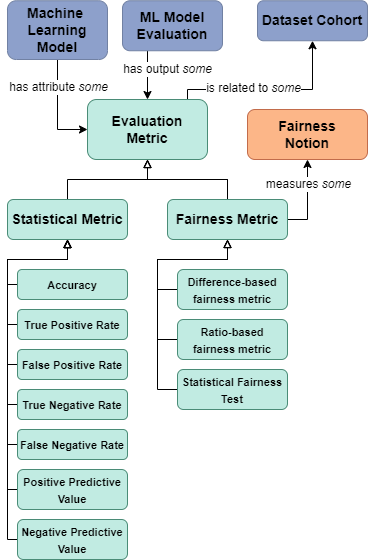

The diagram above was exported from draw.io. Its source (the exported page's mxGraphModel, read from the mxfile embedded in the PNG):
<mxGraphModel dx="998" dy="548" grid="1" gridSize="10" guides="1" tooltips="1" connect="1" arrows="1" fold="1" page="1" pageScale="1" pageWidth="850" pageHeight="1100" math="0" shadow="0">
  <root>
    <mxCell id="jUaF6cS7yYZyfAEBHoPo-0" />
    <mxCell id="jUaF6cS7yYZyfAEBHoPo-1" parent="jUaF6cS7yYZyfAEBHoPo-0" />
    <mxCell id="ld99bO-wbU8JHR4z258x-3" style="edgeStyle=orthogonalEdgeStyle;rounded=0;orthogonalLoop=1;jettySize=auto;html=1;entryX=0.5;entryY=1;entryDx=0;entryDy=0;fontSize=12;exitX=1;exitY=0.25;exitDx=0;exitDy=0;" edge="1" parent="jUaF6cS7yYZyfAEBHoPo-1" source="jUaF6cS7yYZyfAEBHoPo-26" target="k2bEmjDT9mJbJpUIE78--2">
      <mxGeometry relative="1" as="geometry">
        <Array as="points">
          <mxPoint x="340" y="155" />
          <mxPoint x="340" y="130" />
          <mxPoint x="465" y="130" />
        </Array>
      </mxGeometry>
    </mxCell>
    <mxCell id="ld99bO-wbU8JHR4z258x-4" value="is related to &lt;i&gt;some&lt;/i&gt;" style="edgeLabel;html=1;align=center;verticalAlign=middle;resizable=0;points=[];fontSize=12;" vertex="1" connectable="0" parent="ld99bO-wbU8JHR4z258x-3">
      <mxGeometry x="0.3648" relative="1" as="geometry">
        <mxPoint x="-39" y="-2" as="offset" />
      </mxGeometry>
    </mxCell>
    <mxCell id="jUaF6cS7yYZyfAEBHoPo-26" value="&lt;b&gt;Evaluation&lt;br&gt;Metric&lt;/b&gt;" style="rounded=1;whiteSpace=wrap;html=1;labelBorderColor=none;fontSize=14;fillColor=#C1EBE2;strokeColor=#4A8C77;" parent="jUaF6cS7yYZyfAEBHoPo-1" vertex="1">
      <mxGeometry x="240" y="140" width="120" height="60" as="geometry" />
    </mxCell>
    <mxCell id="jUaF6cS7yYZyfAEBHoPo-32" style="edgeStyle=orthogonalEdgeStyle;rounded=0;orthogonalLoop=1;jettySize=auto;html=1;exitX=0.5;exitY=0;exitDx=0;exitDy=0;entryX=0.5;entryY=1;entryDx=0;entryDy=0;labelBackgroundColor=#FFFFFF;labelBorderColor=none;fontFamily=Helvetica;fontSize=11;startArrow=none;startFill=0;endArrow=block;endFill=0;" parent="jUaF6cS7yYZyfAEBHoPo-1" source="jUaF6cS7yYZyfAEBHoPo-36" target="jUaF6cS7yYZyfAEBHoPo-26" edge="1">
      <mxGeometry relative="1" as="geometry" />
    </mxCell>
    <mxCell id="jUaF6cS7yYZyfAEBHoPo-33" style="edgeStyle=orthogonalEdgeStyle;rounded=0;orthogonalLoop=1;jettySize=auto;html=1;exitX=1;exitY=0.5;exitDx=0;exitDy=0;entryX=0.5;entryY=1;entryDx=0;entryDy=0;labelBackgroundColor=#FFFFFF;labelBorderColor=none;fontFamily=Helvetica;fontSize=11;startArrow=none;startFill=0;endArrow=classic;endFill=1;" parent="jUaF6cS7yYZyfAEBHoPo-1" source="jUaF6cS7yYZyfAEBHoPo-36" target="jUaF6cS7yYZyfAEBHoPo-68" edge="1">
      <mxGeometry relative="1" as="geometry">
        <Array as="points">
          <mxPoint x="460" y="260" />
        </Array>
      </mxGeometry>
    </mxCell>
    <mxCell id="jUaF6cS7yYZyfAEBHoPo-34" value="measures &lt;i&gt;some&lt;/i&gt;" style="edgeLabel;html=1;align=center;verticalAlign=middle;resizable=0;points=[];fontSize=12;fontFamily=Helvetica;" parent="jUaF6cS7yYZyfAEBHoPo-33" vertex="1" connectable="0">
      <mxGeometry x="0.6818" y="4" relative="1" as="geometry">
        <mxPoint x="4" y="11" as="offset" />
      </mxGeometry>
    </mxCell>
    <mxCell id="jUaF6cS7yYZyfAEBHoPo-35" value="" style="edgeStyle=orthogonalEdgeStyle;rounded=0;orthogonalLoop=1;jettySize=auto;html=1;endArrow=block;endFill=0;" parent="jUaF6cS7yYZyfAEBHoPo-1" source="jUaF6cS7yYZyfAEBHoPo-36" target="jUaF6cS7yYZyfAEBHoPo-26" edge="1">
      <mxGeometry relative="1" as="geometry" />
    </mxCell>
    <mxCell id="jUaF6cS7yYZyfAEBHoPo-36" value="&lt;font style=&quot;font-size: 14px&quot;&gt;&lt;b&gt;Fairness Metric&lt;/b&gt;&lt;/font&gt;" style="rounded=1;whiteSpace=wrap;html=1;labelBorderColor=none;fontFamily=Helvetica;fontSize=11;fillColor=#C1EBE2;strokeColor=#4A8C77;" parent="jUaF6cS7yYZyfAEBHoPo-1" vertex="1">
      <mxGeometry x="320" y="240" width="120" height="40" as="geometry" />
    </mxCell>
    <mxCell id="jUaF6cS7yYZyfAEBHoPo-37" style="edgeStyle=orthogonalEdgeStyle;rounded=0;orthogonalLoop=1;jettySize=auto;html=1;exitX=0.5;exitY=0;exitDx=0;exitDy=0;entryX=0.5;entryY=1;entryDx=0;entryDy=0;labelBackgroundColor=#FFFFFF;labelBorderColor=none;fontFamily=Helvetica;fontSize=11;startArrow=none;startFill=0;endArrow=block;endFill=0;" parent="jUaF6cS7yYZyfAEBHoPo-1" source="jUaF6cS7yYZyfAEBHoPo-38" target="jUaF6cS7yYZyfAEBHoPo-26" edge="1">
      <mxGeometry relative="1" as="geometry" />
    </mxCell>
    <mxCell id="jUaF6cS7yYZyfAEBHoPo-38" value="&lt;b&gt;Statistical Metric&lt;/b&gt;" style="rounded=1;whiteSpace=wrap;html=1;labelBorderColor=none;fontFamily=Helvetica;fontSize=14;fillColor=#C1EBE2;strokeColor=#4A8C77;" parent="jUaF6cS7yYZyfAEBHoPo-1" vertex="1">
      <mxGeometry x="160" y="240" width="120" height="40" as="geometry" />
    </mxCell>
    <mxCell id="jUaF6cS7yYZyfAEBHoPo-41" style="edgeStyle=none;rounded=0;orthogonalLoop=1;jettySize=auto;html=1;exitX=0.5;exitY=1;exitDx=0;exitDy=0;labelBackgroundColor=#FFFFFF;labelBorderColor=none;fontFamily=Helvetica;fontSize=11;startArrow=none;startFill=0;endArrow=classic;endFill=1;" parent="jUaF6cS7yYZyfAEBHoPo-1" source="jUaF6cS7yYZyfAEBHoPo-26" target="jUaF6cS7yYZyfAEBHoPo-26" edge="1">
      <mxGeometry relative="1" as="geometry" />
    </mxCell>
    <mxCell id="jUaF6cS7yYZyfAEBHoPo-42" style="edgeStyle=orthogonalEdgeStyle;rounded=0;orthogonalLoop=1;jettySize=auto;html=1;labelBackgroundColor=#FFFFFF;labelBorderColor=none;fontFamily=Helvetica;fontSize=11;startArrow=none;startFill=0;endArrow=block;endFill=0;exitX=0;exitY=0.5;exitDx=0;exitDy=0;" parent="jUaF6cS7yYZyfAEBHoPo-1" source="jUaF6cS7yYZyfAEBHoPo-43" edge="1">
      <mxGeometry relative="1" as="geometry">
        <mxPoint x="220" y="280" as="targetPoint" />
        <Array as="points">
          <mxPoint x="160" y="325" />
          <mxPoint x="160" y="300" />
          <mxPoint x="220" y="300" />
        </Array>
      </mxGeometry>
    </mxCell>
    <mxCell id="jUaF6cS7yYZyfAEBHoPo-43" value="&lt;b&gt;&lt;font style=&quot;font-size: 11px&quot;&gt;Accuracy&lt;/font&gt;&lt;/b&gt;" style="rounded=1;whiteSpace=wrap;html=1;labelBorderColor=none;fontFamily=Helvetica;fontSize=14;fillColor=#C1EBE2;strokeColor=#4A8C77;" parent="jUaF6cS7yYZyfAEBHoPo-1" vertex="1">
      <mxGeometry x="170" y="310" width="110" height="30" as="geometry" />
    </mxCell>
    <mxCell id="jUaF6cS7yYZyfAEBHoPo-44" style="edgeStyle=orthogonalEdgeStyle;rounded=0;orthogonalLoop=1;jettySize=auto;html=1;exitX=0;exitY=0.5;exitDx=0;exitDy=0;labelBackgroundColor=#FFFFFF;labelBorderColor=none;fontFamily=Helvetica;fontSize=11;startArrow=none;startFill=0;endArrow=block;endFill=0;" parent="jUaF6cS7yYZyfAEBHoPo-1" source="jUaF6cS7yYZyfAEBHoPo-45" edge="1">
      <mxGeometry relative="1" as="geometry">
        <mxPoint x="220" y="280" as="targetPoint" />
        <Array as="points">
          <mxPoint x="160" y="365" />
          <mxPoint x="160" y="300" />
          <mxPoint x="220" y="300" />
        </Array>
      </mxGeometry>
    </mxCell>
    <mxCell id="jUaF6cS7yYZyfAEBHoPo-45" value="&lt;b&gt;&lt;font style=&quot;font-size: 11px&quot;&gt;True Positive Rate&lt;/font&gt;&lt;/b&gt;" style="rounded=1;whiteSpace=wrap;html=1;labelBorderColor=none;fontFamily=Helvetica;fontSize=14;fillColor=#C1EBE2;strokeColor=#4A8C77;" parent="jUaF6cS7yYZyfAEBHoPo-1" vertex="1">
      <mxGeometry x="170" y="350" width="110" height="30" as="geometry" />
    </mxCell>
    <mxCell id="jUaF6cS7yYZyfAEBHoPo-46" style="edgeStyle=orthogonalEdgeStyle;rounded=0;orthogonalLoop=1;jettySize=auto;html=1;exitX=0;exitY=0.5;exitDx=0;exitDy=0;labelBackgroundColor=#FFFFFF;labelBorderColor=none;fontFamily=Helvetica;fontSize=11;startArrow=none;startFill=0;endArrow=block;endFill=0;" parent="jUaF6cS7yYZyfAEBHoPo-1" source="jUaF6cS7yYZyfAEBHoPo-47" edge="1">
      <mxGeometry relative="1" as="geometry">
        <mxPoint x="220" y="280" as="targetPoint" />
        <Array as="points">
          <mxPoint x="160" y="405" />
          <mxPoint x="160" y="300" />
          <mxPoint x="220" y="300" />
        </Array>
      </mxGeometry>
    </mxCell>
    <mxCell id="jUaF6cS7yYZyfAEBHoPo-47" value="&lt;b&gt;&lt;font style=&quot;font-size: 11px&quot;&gt;False Positive Rate&lt;/font&gt;&lt;/b&gt;" style="rounded=1;whiteSpace=wrap;html=1;labelBorderColor=none;fontFamily=Helvetica;fontSize=14;fillColor=#C1EBE2;strokeColor=#4A8C77;" parent="jUaF6cS7yYZyfAEBHoPo-1" vertex="1">
      <mxGeometry x="170" y="390" width="110" height="30" as="geometry" />
    </mxCell>
    <mxCell id="jUaF6cS7yYZyfAEBHoPo-48" style="edgeStyle=orthogonalEdgeStyle;rounded=0;orthogonalLoop=1;jettySize=auto;html=1;exitX=0;exitY=0.5;exitDx=0;exitDy=0;labelBackgroundColor=#FFFFFF;labelBorderColor=none;fontFamily=Helvetica;fontSize=11;startArrow=none;startFill=0;endArrow=block;endFill=0;" parent="jUaF6cS7yYZyfAEBHoPo-1" source="jUaF6cS7yYZyfAEBHoPo-49" edge="1">
      <mxGeometry relative="1" as="geometry">
        <mxPoint x="220" y="280" as="targetPoint" />
        <Array as="points">
          <mxPoint x="160" y="445" />
          <mxPoint x="160" y="300" />
          <mxPoint x="220" y="300" />
        </Array>
      </mxGeometry>
    </mxCell>
    <mxCell id="jUaF6cS7yYZyfAEBHoPo-49" value="&lt;b&gt;&lt;font style=&quot;font-size: 11px&quot;&gt;True Negative Rate&lt;/font&gt;&lt;/b&gt;" style="rounded=1;whiteSpace=wrap;html=1;labelBorderColor=none;fontFamily=Helvetica;fontSize=14;fillColor=#C1EBE2;strokeColor=#4A8C77;" parent="jUaF6cS7yYZyfAEBHoPo-1" vertex="1">
      <mxGeometry x="170" y="430" width="110" height="30" as="geometry" />
    </mxCell>
    <mxCell id="jUaF6cS7yYZyfAEBHoPo-50" style="edgeStyle=orthogonalEdgeStyle;rounded=0;orthogonalLoop=1;jettySize=auto;html=1;exitX=0;exitY=0.5;exitDx=0;exitDy=0;entryX=0.5;entryY=1;entryDx=0;entryDy=0;labelBackgroundColor=#FFFFFF;labelBorderColor=none;fontFamily=Helvetica;fontSize=11;startArrow=none;startFill=0;endArrow=block;endFill=0;" parent="jUaF6cS7yYZyfAEBHoPo-1" source="jUaF6cS7yYZyfAEBHoPo-51" target="jUaF6cS7yYZyfAEBHoPo-38" edge="1">
      <mxGeometry relative="1" as="geometry">
        <Array as="points">
          <mxPoint x="160" y="485" />
          <mxPoint x="160" y="300" />
          <mxPoint x="220" y="300" />
        </Array>
      </mxGeometry>
    </mxCell>
    <mxCell id="jUaF6cS7yYZyfAEBHoPo-51" value="&lt;b&gt;&lt;font style=&quot;font-size: 11px&quot;&gt;False Negative Rate&lt;/font&gt;&lt;/b&gt;" style="rounded=1;whiteSpace=wrap;html=1;labelBorderColor=none;fontFamily=Helvetica;fontSize=14;fillColor=#C1EBE2;strokeColor=#4A8C77;" parent="jUaF6cS7yYZyfAEBHoPo-1" vertex="1">
      <mxGeometry x="170" y="470" width="110" height="30" as="geometry" />
    </mxCell>
    <mxCell id="jUaF6cS7yYZyfAEBHoPo-52" style="edgeStyle=orthogonalEdgeStyle;rounded=0;orthogonalLoop=1;jettySize=auto;html=1;exitX=0;exitY=0.5;exitDx=0;exitDy=0;labelBackgroundColor=#FFFFFF;labelBorderColor=none;fontFamily=Helvetica;fontSize=11;startArrow=none;startFill=0;endArrow=block;endFill=0;" parent="jUaF6cS7yYZyfAEBHoPo-1" source="jUaF6cS7yYZyfAEBHoPo-53" edge="1">
      <mxGeometry relative="1" as="geometry">
        <mxPoint x="220" y="280" as="targetPoint" />
        <Array as="points">
          <mxPoint x="160" y="530" />
          <mxPoint x="160" y="300" />
          <mxPoint x="220" y="300" />
        </Array>
      </mxGeometry>
    </mxCell>
    <mxCell id="jUaF6cS7yYZyfAEBHoPo-53" value="&lt;b&gt;&lt;font style=&quot;font-size: 11px&quot;&gt;Positive Predictive Value&lt;/font&gt;&lt;/b&gt;" style="rounded=1;whiteSpace=wrap;html=1;labelBorderColor=none;fontFamily=Helvetica;fontSize=14;fillColor=#C1EBE2;strokeColor=#4A8C77;" parent="jUaF6cS7yYZyfAEBHoPo-1" vertex="1">
      <mxGeometry x="170" y="510" width="110" height="40" as="geometry" />
    </mxCell>
    <mxCell id="jUaF6cS7yYZyfAEBHoPo-54" style="edgeStyle=orthogonalEdgeStyle;rounded=0;orthogonalLoop=1;jettySize=auto;html=1;exitX=0;exitY=0.5;exitDx=0;exitDy=0;labelBackgroundColor=#FFFFFF;labelBorderColor=none;fontFamily=Helvetica;fontSize=11;startArrow=none;startFill=0;endArrow=block;endFill=0;" parent="jUaF6cS7yYZyfAEBHoPo-1" source="jUaF6cS7yYZyfAEBHoPo-55" edge="1">
      <mxGeometry relative="1" as="geometry">
        <mxPoint x="220" y="280" as="targetPoint" />
        <Array as="points">
          <mxPoint x="160" y="580" />
          <mxPoint x="160" y="300" />
          <mxPoint x="220" y="300" />
        </Array>
      </mxGeometry>
    </mxCell>
    <mxCell id="jUaF6cS7yYZyfAEBHoPo-55" value="&lt;b&gt;&lt;font style=&quot;font-size: 11px&quot;&gt;Negative Predictive Value&lt;/font&gt;&lt;/b&gt;" style="rounded=1;whiteSpace=wrap;html=1;labelBorderColor=none;fontFamily=Helvetica;fontSize=14;fillColor=#C1EBE2;strokeColor=#4A8C77;" parent="jUaF6cS7yYZyfAEBHoPo-1" vertex="1">
      <mxGeometry x="170" y="560" width="110" height="40" as="geometry" />
    </mxCell>
    <mxCell id="jUaF6cS7yYZyfAEBHoPo-56" style="edgeStyle=orthogonalEdgeStyle;rounded=0;orthogonalLoop=1;jettySize=auto;html=1;exitX=0;exitY=0.5;exitDx=0;exitDy=0;entryX=0.5;entryY=1;entryDx=0;entryDy=0;labelBackgroundColor=#FFFFFF;labelBorderColor=none;fontFamily=Helvetica;fontSize=11;startArrow=none;startFill=0;endArrow=block;endFill=0;" parent="jUaF6cS7yYZyfAEBHoPo-1" source="jUaF6cS7yYZyfAEBHoPo-57" target="jUaF6cS7yYZyfAEBHoPo-36" edge="1">
      <mxGeometry relative="1" as="geometry">
        <Array as="points">
          <mxPoint x="310" y="330" />
          <mxPoint x="310" y="300" />
          <mxPoint x="380" y="300" />
        </Array>
      </mxGeometry>
    </mxCell>
    <mxCell id="jUaF6cS7yYZyfAEBHoPo-57" value="&lt;b&gt;&lt;font style=&quot;font-size: 11px&quot;&gt;Difference-based fairness metric&lt;/font&gt;&lt;/b&gt;" style="rounded=1;whiteSpace=wrap;html=1;labelBorderColor=none;fontFamily=Helvetica;fontSize=14;fillColor=#C1EBE2;strokeColor=#4A8C77;" parent="jUaF6cS7yYZyfAEBHoPo-1" vertex="1">
      <mxGeometry x="330" y="310" width="110" height="40" as="geometry" />
    </mxCell>
    <mxCell id="jUaF6cS7yYZyfAEBHoPo-58" style="edgeStyle=orthogonalEdgeStyle;rounded=0;orthogonalLoop=1;jettySize=auto;html=1;exitX=0;exitY=0.5;exitDx=0;exitDy=0;labelBackgroundColor=#FFFFFF;labelBorderColor=none;fontFamily=Helvetica;fontSize=11;startArrow=none;startFill=0;endArrow=block;endFill=0;" parent="jUaF6cS7yYZyfAEBHoPo-1" source="jUaF6cS7yYZyfAEBHoPo-59" edge="1">
      <mxGeometry relative="1" as="geometry">
        <mxPoint x="380" y="280" as="targetPoint" />
        <Array as="points">
          <mxPoint x="310" y="380" />
          <mxPoint x="310" y="300" />
          <mxPoint x="380" y="300" />
        </Array>
      </mxGeometry>
    </mxCell>
    <mxCell id="jUaF6cS7yYZyfAEBHoPo-59" value="&lt;b&gt;&lt;font style=&quot;font-size: 11px&quot;&gt;Ratio-based fairness metric&lt;/font&gt;&lt;/b&gt;" style="rounded=1;whiteSpace=wrap;html=1;labelBorderColor=none;fontFamily=Helvetica;fontSize=14;fillColor=#C1EBE2;strokeColor=#4A8C77;" parent="jUaF6cS7yYZyfAEBHoPo-1" vertex="1">
      <mxGeometry x="330" y="360" width="110" height="40" as="geometry" />
    </mxCell>
    <mxCell id="jUaF6cS7yYZyfAEBHoPo-68" value="&lt;b&gt;Fairness&lt;br&gt;Notion&lt;/b&gt;" style="rounded=1;whiteSpace=wrap;html=1;labelBorderColor=none;fontSize=14;fillColor=#FCB688;strokeColor=#C26C4B;" parent="jUaF6cS7yYZyfAEBHoPo-1" vertex="1">
      <mxGeometry x="400" y="150" width="120" height="50" as="geometry" />
    </mxCell>
    <mxCell id="jUaF6cS7yYZyfAEBHoPo-121" style="edgeStyle=orthogonalEdgeStyle;rounded=0;orthogonalLoop=1;jettySize=auto;html=1;exitX=0;exitY=0.5;exitDx=0;exitDy=0;endArrow=block;endFill=0;" parent="jUaF6cS7yYZyfAEBHoPo-1" source="jUaF6cS7yYZyfAEBHoPo-122" edge="1">
      <mxGeometry relative="1" as="geometry">
        <mxPoint x="380" y="280" as="targetPoint" />
        <Array as="points">
          <mxPoint x="310" y="430" />
          <mxPoint x="310" y="300" />
          <mxPoint x="380" y="300" />
        </Array>
      </mxGeometry>
    </mxCell>
    <mxCell id="jUaF6cS7yYZyfAEBHoPo-122" value="&lt;b&gt;&lt;font style=&quot;font-size: 11px&quot;&gt;Statistical Fairness Test&lt;/font&gt;&lt;/b&gt;" style="rounded=1;whiteSpace=wrap;html=1;labelBorderColor=none;fontFamily=Helvetica;fontSize=14;fillColor=#C1EBE2;strokeColor=#4A8C77;" parent="jUaF6cS7yYZyfAEBHoPo-1" vertex="1">
      <mxGeometry x="330" y="410" width="110" height="40" as="geometry" />
    </mxCell>
    <mxCell id="k2bEmjDT9mJbJpUIE78--3" style="edgeStyle=orthogonalEdgeStyle;rounded=0;orthogonalLoop=1;jettySize=auto;html=1;exitX=0.5;exitY=1;exitDx=0;exitDy=0;fontSize=12;entryX=0;entryY=0.5;entryDx=0;entryDy=0;" edge="1" parent="jUaF6cS7yYZyfAEBHoPo-1" source="k2bEmjDT9mJbJpUIE78--0" target="jUaF6cS7yYZyfAEBHoPo-26">
      <mxGeometry relative="1" as="geometry">
        <Array as="points">
          <mxPoint x="210" y="170" />
        </Array>
      </mxGeometry>
    </mxCell>
    <mxCell id="k2bEmjDT9mJbJpUIE78--4" value="has attribute &lt;i&gt;some&lt;/i&gt;" style="edgeLabel;html=1;align=center;verticalAlign=middle;resizable=0;points=[];fontSize=12;" vertex="1" connectable="0" parent="k2bEmjDT9mJbJpUIE78--3">
      <mxGeometry x="0.0162" y="4" relative="1" as="geometry">
        <mxPoint x="-4" y="-24" as="offset" />
      </mxGeometry>
    </mxCell>
    <mxCell id="k2bEmjDT9mJbJpUIE78--0" value="&lt;font style=&quot;font-size: 14px&quot;&gt;&lt;b&gt;Machine &lt;br&gt;Learning&lt;br&gt;Model&lt;/b&gt;&lt;/font&gt;" style="rounded=1;whiteSpace=wrap;html=1;fillColor=#8DA0CB;strokeColor=#7181A3;" vertex="1" parent="jUaF6cS7yYZyfAEBHoPo-1">
      <mxGeometry x="160" y="41.25" width="100" height="58.75" as="geometry" />
    </mxCell>
    <mxCell id="ld99bO-wbU8JHR4z258x-0" value="has output &lt;i&gt;some&lt;/i&gt;" style="edgeStyle=orthogonalEdgeStyle;rounded=0;orthogonalLoop=1;jettySize=auto;html=1;fontSize=12;exitX=0.25;exitY=1;exitDx=0;exitDy=0;entryX=0.5;entryY=0;entryDx=0;entryDy=0;" edge="1" parent="jUaF6cS7yYZyfAEBHoPo-1" source="k2bEmjDT9mJbJpUIE78--1" target="jUaF6cS7yYZyfAEBHoPo-26">
      <mxGeometry x="-0.2308" y="20" relative="1" as="geometry">
        <mxPoint x="330" y="81" as="sourcePoint" />
        <mxPoint x="325" y="140" as="targetPoint" />
        <mxPoint as="offset" />
      </mxGeometry>
    </mxCell>
    <mxCell id="k2bEmjDT9mJbJpUIE78--1" value="&lt;b&gt;ML Model Evaluation&lt;/b&gt;" style="rounded=1;whiteSpace=wrap;html=1;fontSize=14;fillColor=#8da0cb;strokeColor=#7181A3;" vertex="1" parent="jUaF6cS7yYZyfAEBHoPo-1">
      <mxGeometry x="275" y="41.25" width="100" height="50" as="geometry" />
    </mxCell>
    <mxCell id="k2bEmjDT9mJbJpUIE78--2" value="&lt;b&gt;Dataset Cohort&lt;/b&gt;" style="rounded=1;whiteSpace=wrap;html=1;fontSize=14;perimeterSpacing=0;fillColor=#8DA0CB;strokeColor=#7181A3;" vertex="1" parent="jUaF6cS7yYZyfAEBHoPo-1">
      <mxGeometry x="410" y="41.25" width="110" height="40" as="geometry" />
    </mxCell>
  </root>
</mxGraphModel>